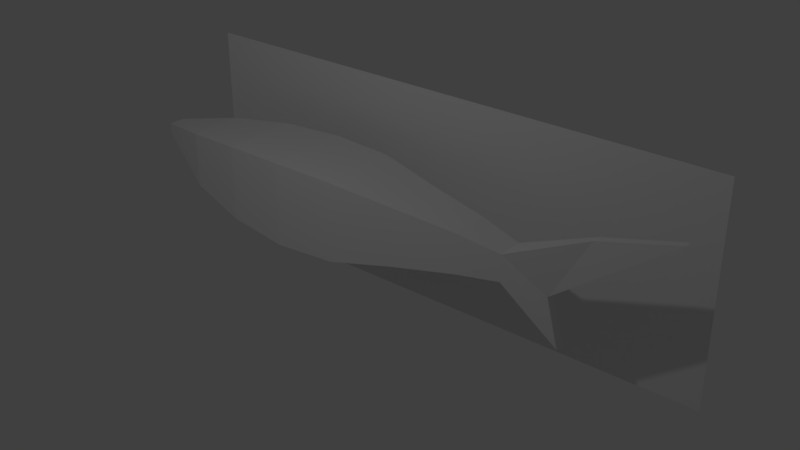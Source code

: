 # Source: shark.blend  (saved by Blender 2.77.0; exported with 4.5.12 LTS)
import bpy
from mathutils import Matrix  # noqa: F401  (used for matrix-valued properties, if any)

bpy.ops.wm.read_factory_settings(use_empty=True)
scene = bpy.context.scene
scene.name = 'Scene'

# ---- collections
col_collection_1 = bpy.data.collections.new('Collection 1'); scene.collection.children.link(col_collection_1)

# ---- materials (node trees are filled in below, after node groups)
mat_shark = bpy.data.materials.new('shark')
mat_shark.alpha_threshold = 0.0
mat_shark.use_transparent_shadow = False
mat_shark.roughness = 0.5
mat_material = bpy.data.materials.new('Material')
mat_material.alpha_threshold = 0.0
mat_material.use_transparent_shadow = False
mat_material.roughness = 0.5
mat_material.line_color = (0.0, 0.0, 0.0, 1.0)

# ---- material node trees

# ---- world
world_world = bpy.data.worlds.new('World'); scene.world = world_world
world_world.color = (0.05088, 0.05088, 0.05088)
world_world.use_sun_shadow = False
world_world.sun_shadow_jitter_overblur = 0.0
world_world.cycles.sampling_method = 'MANUAL'

# ---- lights
light_point = bpy.data.lights.new('Point', 'POINT')
light_point.transmission_factor = 0.0
light_point.energy = 100.0
light_point.shadow_buffer_clip_start = 0.5
light_point.shadow_soft_size = 0.1
light_point.shadow_maximum_resolution = 0.006
light_point.use_absolute_resolution = True

# ---- meshes
me_shark = bpy.data.meshes.new('shark')
me_shark.from_pydata([(-1.29, -0.5, 0.0), (1.29, -0.5, 0.0), (-1.29, 0.5, 0.0), (1.29, 0.5, 0.0)], [], [(0, 1, 3, 2)])
_uv = me_shark.uv_layers.new(name='UVMap')
_uv.uv.foreach_set('vector', [0.0, 0.0, 1.0, 0.0, 1.0, 1.0, 0.0, 1.0])
me_shark.materials.append(mat_shark)
me_shark.use_remesh_preserve_volume = False
me_shark.use_remesh_preserve_attributes = False
me_shark.use_mirror_vertex_groups = False
me_shark.update()
me_cube = bpy.data.meshes.new('Cube')
me_cube.from_pydata([(2.243, 0.04532, -0.101), (2.243, -0.04532, -0.101), (-3.6, -0.1019, 0.2004), (-3.6, 0.1019, 0.2004), (3.673, 0.04532, 0.9864), (3.673, -0.04532, 0.9864), (-3.6, -0.1019, 0.3395), (-3.6, 0.1019, 0.3395), (2.403, 0.05536, -0.6815), (1.723, 0.166, -0.06219), (1.2, 0.248, -0.1234), (0.4, 0.3684, -0.2645), (-0.4, 0.5031, -0.427), (-1.2, 0.533, -0.4676), (-2.0, 0.4829, -0.3999), (-2.8, 0.355, -0.2304), (2.403, -0.05536, -0.6815), (1.723, -0.166, -0.06219), (1.2, -0.248, -0.1234), (0.4, -0.3684, -0.2645), (-0.4, -0.5031, -0.427), (-1.2, -0.533, -0.4676), (-2.0, -0.4829, -0.3999), (-2.8, -0.355, -0.2304), (2.726, 0.05536, 0.723), (1.723, 0.166, 0.2699), (1.2, 0.248, 0.3726), (0.4, 0.3684, 0.4722), (-0.4, 0.5031, 0.5792), (-1.2, 0.533, 0.5983), (-2.0, 0.4829, 0.566), (-2.8, 0.355, 0.4796), (2.726, -0.05536, 0.723), (1.723, -0.166, 0.2699), (1.2, -0.248, 0.3726), (0.4, -0.3684, 0.4722), (-0.4, -0.5031, 0.5792), (-1.2, -0.533, 0.5983), (-2.0, -0.4829, 0.566), (-2.8, -0.355, 0.4796), (2.243, 0.02266, -0.101), (2.243, -2.444e-07, -0.101), (2.243, -0.02266, -0.101), (-3.6, -0.05093, 0.2004), (-3.6, 2.445e-07, 0.2004), (-3.6, 0.05093, 0.2004), (3.673, 0.02266, 0.9864), (3.673, -3.091e-07, 0.9864), (3.673, -0.02266, 0.9864), (-3.6, -0.05093, 0.3395), (-3.6, 2.354e-07, 0.3395), (-3.6, 0.05093, 0.3395), (2.726, 0.02768, 0.723), (2.726, -2.999e-07, 0.723), (2.726, -0.02768, 0.723), (1.723, 0.08301, 0.2699), (1.723, -2.225e-07, 0.2699), (1.723, -0.08301, 0.2699), (1.2, 0.124, 0.3726), (1.2, -1.636e-07, 0.3726), (1.2, -0.124, 0.3726), (0.4, 0.1842, 0.4722), (0.4, -1.035e-07, 0.4722), (0.4, -0.1842, 0.4722), (-0.4, 0.2515, 0.5792), (-0.4, -3.906e-08, 0.5792), (-0.4, -0.2515, 0.5792), (-1.2, 0.2665, 0.5983), (-1.2, 3.878e-08, 0.5983), (-1.2, -0.2665, 0.5983), (-2.0, 0.2415, 0.566), (-2.0, 9.345e-08, 0.566), (-2.0, -0.2415, 0.566), (-2.8, 0.1775, 0.4796), (-2.8, 1.582e-07, 0.4796), (-2.8, -0.1775, 0.4796), (2.403, -0.02768, -0.6815), (2.403, -2.772e-07, -0.6815), (2.403, 0.02768, -0.6815), (1.723, -0.08301, -0.06219), (1.723, -1.631e-07, -0.06219), (1.723, 0.08301, -0.06219), (1.2, -0.124, -0.1234), (1.2, -7.487e-08, -0.1234), (1.2, 0.124, -0.1234), (0.4, -0.1842, -0.2645), (0.4, -1.569e-08, -0.2645), (0.4, 0.1842, -0.2645), (-0.4, -0.2515, -0.427), (-0.4, 6.59e-08, -0.427), (-0.4, 0.2515, -0.427), (-1.2, -0.2665, -0.4676), (-1.2, 1.341e-07, -0.4676), (-1.2, 0.2665, -0.4676), (-2.0, -0.2415, -0.3999), (-2.0, 1.51e-07, -0.3999), (-2.0, 0.2415, -0.3999), (-2.8, -0.1775, -0.2304), (-2.8, 2.005e-07, -0.2304), (-2.8, 0.1775, -0.2304)], [], [(97, 23, 2, 43), (75, 49, 6, 39), (42, 48, 5, 1), (23, 39, 6, 2), (45, 51, 7, 3), (31, 15, 3, 7), (4, 0, 24), (24, 0, 25), (25, 9, 10, 26), (26, 10, 11, 27), (27, 11, 12, 28), (28, 12, 13, 29), (29, 13, 14, 30), (30, 14, 15, 31), (1, 5, 32), (32, 33, 1), (17, 33, 34, 18), (18, 34, 35, 19), (19, 35, 36, 20), (20, 36, 37, 21), (21, 37, 38, 22), (22, 38, 39, 23), (48, 54, 32, 5), (54, 57, 33, 32), (57, 60, 34, 33), (60, 63, 35, 34), (63, 66, 36, 35), (66, 69, 37, 36), (69, 72, 38, 37), (72, 75, 39, 38), (42, 1, 16, 76), (76, 16, 17, 79), (79, 17, 18, 82), (82, 18, 19, 85), (85, 19, 20, 88), (88, 20, 21, 91), (91, 21, 22, 94), (94, 22, 23, 97), (14, 96, 99, 15), (96, 95, 98, 99), (95, 94, 97, 98), (13, 93, 96, 14), (93, 92, 95, 96), (92, 91, 94, 95), (12, 90, 93, 13), (90, 89, 92, 93), (89, 88, 91, 92), (11, 87, 90, 12), (87, 86, 89, 90), (86, 85, 88, 89), (10, 84, 87, 11), (84, 83, 86, 87), (83, 82, 85, 86), (9, 81, 84, 10), (81, 80, 83, 84), (80, 79, 82, 83), (8, 78, 81, 9), (78, 77, 80, 81), (77, 76, 79, 80), (0, 40, 78, 8), (40, 41, 77, 78), (41, 42, 76, 77), (30, 31, 73, 70), (70, 73, 74, 71), (71, 74, 75, 72), (29, 30, 70, 67), (67, 70, 71, 68), (68, 71, 72, 69), (28, 29, 67, 64), (64, 67, 68, 65), (65, 68, 69, 66), (27, 28, 64, 61), (61, 64, 65, 62), (62, 65, 66, 63), (26, 27, 61, 58), (58, 61, 62, 59), (59, 62, 63, 60), (25, 26, 58, 55), (55, 58, 59, 56), (56, 59, 60, 57), (24, 25, 55, 52), (52, 55, 56, 53), (53, 56, 57, 54), (4, 24, 52, 46), (46, 52, 53, 47), (47, 53, 54, 48), (2, 6, 49, 43), (43, 49, 50, 44), (44, 50, 51, 45), (0, 4, 46, 40), (40, 46, 47, 41), (41, 47, 48, 42), (31, 7, 51, 73), (73, 51, 50, 74), (74, 50, 49, 75), (15, 99, 45, 3), (99, 98, 44, 45), (98, 97, 43, 44), (0, 8, 9, 25), (16, 1, 33, 17)])
me_cube.materials.append(mat_material)
me_cube.use_remesh_preserve_volume = False
me_cube.use_remesh_preserve_attributes = False
me_cube.use_mirror_vertex_groups = False
me_cube.update()

# ---- objects
ob_shark = bpy.data.objects.new('shark', me_shark)
ob_point = bpy.data.objects.new('Point', light_point)
ob_cube = bpy.data.objects.new('Cube', me_cube)

# ---- transforms, parenting, visibility, modifiers, constraints
ob_shark.location = (0.0, 1.0, -0.1)
ob_shark.rotation_euler = (1.571, -0.0, 0.0)
ob_shark.scale = (2.8, 2.8, 2.8)
ob_shark.lineart.crease_threshold = 0.0
ob_point.location = (0.0, -4.0, 5.0)
ob_point.lineart.crease_threshold = 0.0
ob_cube.location = (0.0, 0.0, 0.0)
ob_cube.lock_rotations_4d = False
ob_cube.empty_display_type = 'ARROWS'
ob_cube.display_type = 'SOLID'
ob_cube.lineart.crease_threshold = 0.0

# ---- collection membership
col_collection_1.objects.link(ob_shark)
col_collection_1.objects.link(ob_point)
col_collection_1.objects.link(ob_cube)

# ---- scene / render settings (as saved in the file)
scene.frame_start = 1; scene.frame_end = 250; scene.frame_set(1)
scene.render.engine = 'BLENDER_EEVEE_NEXT'
scene.render.resolution_percentage = 50
scene.render.dither_intensity = 0.0
scene.cycles.use_denoising = False
scene.cycles.samples = 128
scene.cycles.sampling_pattern = 'TABULATED_SOBOL'
scene.cycles.light_sampling_threshold = 0.0
scene.cycles.use_adaptive_sampling = False
scene.cycles.use_light_tree = False
scene.cycles.blur_glossy = 0.0
scene.cycles.sample_clamp_indirect = 0.0
scene.view_settings.view_transform = 'Standard'
bpy.context.view_layer.update()

# ---- added for rendering (the .blend has no active camera): camera
cam_auto = bpy.data.cameras.new('AutoCamera')
cam_auto.lens = 50.0
cam_auto.sensor_width = 36.0
cam_auto.clip_end = 1000.0
ob_auto_camera = bpy.data.objects.new('AutoCamera', cam_auto)
scene.collection.objects.link(ob_auto_camera)
ob_auto_camera.location = (7.38934, -8.59781, 5.78756)
ob_auto_camera.rotation_euler = (1.09748, -7.21219e-08, 0.694738)
scene.camera = ob_auto_camera
bpy.context.view_layer.update()
